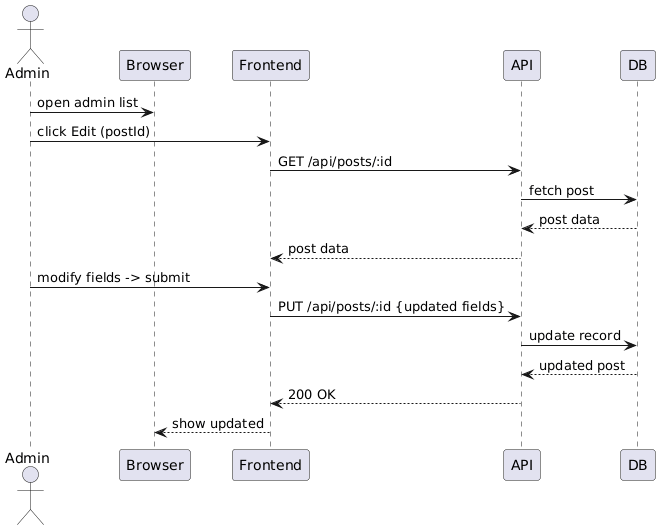

The diagram above was rendered by PlantUML. Its source (embedded in the PNG):
@startuml
actor Admin
participant Browser
participant Frontend as FE
participant API
participant DB

Admin -> Browser : open admin list
Admin -> FE : click Edit (postId)
FE -> API : GET /api/posts/:id
API -> DB : fetch post
DB --> API : post data
API --> FE : post data
Admin -> FE : modify fields -> submit
FE -> API : PUT /api/posts/:id {updated fields}
API -> DB : update record
DB --> API : updated post
API --> FE : 200 OK
FE --> Browser : show updated
@enduml